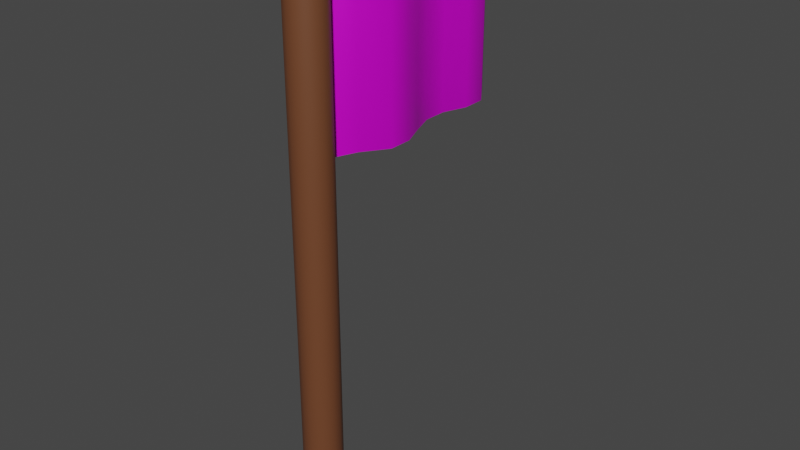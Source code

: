 # Source: Flag.blend  (saved by Blender 3.0.42; exported with 4.5.12 LTS)
import bpy
from mathutils import Matrix  # noqa: F401  (used for matrix-valued properties, if any)

bpy.ops.wm.read_factory_settings(use_empty=True)
scene = bpy.context.scene
scene.name = 'Scene'

# ---- collections
col_collection = bpy.data.collections.new('Collection'); scene.collection.children.link(col_collection)

# ---- images (referenced by path relative to the original .blend; pixels are not part of the script)
import os
ASSET_DIR = os.environ.get("B2B_ASSET_DIR", "")  # directory of the original .blend (textures are referenced by path, not embedded)
HERE = os.path.dirname(os.path.abspath(__file__))  # packed textures are extracted next to this script under _unpacked/

def load_image(name, relpath, width, height, colorspace="sRGB"):
    """Load a texture the original file referenced (path relative to the .blend, or extracted next to this script)."""
    p = next((c for c in (os.path.join(HERE, relpath), os.path.join(ASSET_DIR, relpath)) if relpath and os.path.exists(c)), "")
    if p:
        img = bpy.data.images.load(p, check_existing=True)
        img.name = name
    else:  # same state as the original file: an image datablock whose file is absent (Cycles renders it pink)
        img = bpy.data.images.new(name, width, height)
        img.source = "FILE"
        img.filepath = "//" + (relpath or name)
    img.colorspace_settings.name = colorspace
    return img
img_austria_jpg = load_image('austria.jpg', 'austria.jpg', 1024, 1024, 'sRGB')

# ---- materials (node trees are filled in below, after node groups)
mat_material_001 = bpy.data.materials.new('Material.001')
mat_material_001.use_transparent_shadow = False
mat_wood = bpy.data.materials.new('Wood')
mat_wood.use_transparent_shadow = False

# ---- material node trees
mat_material_001.use_nodes = True; mat_material_001.node_tree.nodes.clear()
_N = mat_material_001.node_tree.nodes; _L = mat_material_001.node_tree.links
n0 = _N.new('ShaderNodeBsdfPrincipled'); n0.name = 'Principled BSDF'; n0.location = (230, 346)
n0.distribution = 'GGX'
n0.subsurface_method = 'RANDOM_WALK_SKIN'
n0.inputs[1].default_value = 0.4136
n0.inputs[3].default_value = 1.45
n0.inputs[11].default_value = 1.413
n0.inputs[27].default_value = (0.0, 0.0, 0.0, 1.0)
n0.inputs[28].default_value = 1.0
n1 = _N.new('ShaderNodeOutputMaterial'); n1.name = 'Material Output'; n1.location = (609, 220)
n2 = _N.new('ShaderNodeTexImage'); n2.name = 'Image Texture.001'; n2.location = (-428, 263)
n2.image = img_austria_jpg
_L.new(n0.outputs[0], n1.inputs[0])
_L.new(n2.outputs[0], n0.inputs[0])
n1.is_active_output = True
mat_wood.use_nodes = True; mat_wood.node_tree.nodes.clear()
_N = mat_wood.node_tree.nodes; _L = mat_wood.node_tree.links
n0 = _N.new('ShaderNodeBsdfPrincipled'); n0.name = 'Principled BSDF'; n0.location = (10, 300)
n0.distribution = 'GGX'
n0.subsurface_method = 'RANDOM_WALK_SKIN'
n0.inputs[0].default_value = (0.159, 0.05613, 0.02315, 1.0)
n0.inputs[3].default_value = 1.45
n0.inputs[27].default_value = (0.0, 0.0, 0.0, 1.0)
n0.inputs[28].default_value = 1.0
n1 = _N.new('ShaderNodeOutputMaterial'); n1.name = 'Material Output'; n1.location = (300, 300)
_L.new(n0.outputs[0], n1.inputs[0])
n1.is_active_output = True

# ---- world
world_world = bpy.data.worlds.new('World'); scene.world = world_world
world_world.use_nodes = True; world_world.node_tree.nodes.clear()
_N = world_world.node_tree.nodes; _L = world_world.node_tree.links
n0 = _N.new('ShaderNodeOutputWorld'); n0.name = 'World Output'; n0.location = (300, 300)
n1 = _N.new('ShaderNodeBackground'); n1.name = 'Background'; n1.location = (10, 300)
n1.inputs[0].default_value = (0.05088, 0.05088, 0.05088, 1.0)
_L.new(n1.outputs[0], n0.inputs[0])
n0.is_active_output = True
world_world.color = (0.05088, 0.05088, 0.05088)
world_world.use_sun_shadow = False
world_world.sun_shadow_jitter_overblur = 0.0

# ---- meshes
me_flag = bpy.data.meshes.new('Flag')
me_flag.from_pydata([(-0.09883, 0.4901, 1.5), (0.09626, 0.4906, 1.5), (-0.09883, 0.4901, 1.0), (0.09626, 0.4906, 1.0), (0.09754, 6.0, 1.5), (-0.09754, 6.0, 1.5), (-0.09754, 6.0, 1.0), (0.09754, 6.0, 1.0), (0.1451, 1.102, 1.5), (0.572, 1.714, 1.5), (0.5722, 2.327, 1.5), (0.3186, 2.939, 1.5), (0.09599, 3.551, 1.5), (0.09614, 4.163, 1.5), (0.319, 4.775, 1.5), (0.3192, 5.388, 1.5), (0.3192, 5.388, 1.0), (0.319, 4.775, 1.0), (0.09614, 4.163, 1.0), (0.09599, 3.551, 1.0), (0.3186, 2.939, 1.0), (0.5722, 2.327, 1.0), (0.572, 1.714, 1.0), (0.1451, 1.102, 1.0), (0.5143, 5.388, 1.0), (0.5141, 4.776, 1.0), (0.2912, 4.164, 1.0), (0.2911, 3.552, 1.0), (0.5137, 2.939, 1.0), (0.7673, 2.327, 1.0), (0.7671, 1.715, 1.0), (0.3402, 1.103, 1.0), (0.5143, 5.388, 1.5), (0.5141, 4.776, 1.5), (0.2912, 4.164, 1.5), (0.2911, 3.552, 1.5), (0.5137, 2.939, 1.5), (0.7673, 2.327, 1.5), (0.7671, 1.715, 1.5), (0.3402, 1.103, 1.5)], [], [(16, 15, 5, 6), (6, 5, 4, 7), (24, 16, 6, 7), (32, 24, 7, 4), (15, 32, 4, 5), (0, 1, 39, 8), (8, 39, 38, 9), (9, 38, 37, 10), (10, 37, 36, 11), (11, 36, 35, 12), (12, 35, 34, 13), (13, 34, 33, 14), (14, 33, 32, 15), (1, 3, 31, 39), (39, 31, 30, 38), (38, 30, 29, 37), (37, 29, 28, 36), (36, 28, 27, 35), (35, 27, 26, 34), (34, 26, 25, 33), (33, 25, 24, 32), (3, 2, 23, 31), (31, 23, 22, 30), (30, 22, 21, 29), (29, 21, 20, 28), (28, 20, 19, 27), (27, 19, 18, 26), (26, 18, 17, 25), (25, 17, 16, 24), (2, 0, 8, 23), (23, 8, 9, 22), (22, 9, 10, 21), (21, 10, 11, 20), (20, 11, 12, 19), (19, 12, 13, 18), (18, 13, 14, 17), (17, 14, 15, 16), (1, 0, 2, 3)])
me_flag.polygons.foreach_set('use_smooth', [True] * 38)
_uv = me_flag.uv_layers.new(name='UVMap.001')
_uv.uv.foreach_set('vector', [0.1746, 0.02196, 0.1342, 0.9692, 0.0, 0.9877, 0.04957, 0.0, 0.005786, 0.945, 0.01342, 0.9721, 0.006122, 1.0, 0.01296, 0.943, 0.1208, 0.7146, 0.1177, 0.9085, 0.0, 0.9532, 0.003289, 0.7581, 0.9, 0.9716, 0.9111, 0.02808, 1.0, 0.04229, 0.99, 0.9458, 0.1123, 0.7344, 0.113, 0.9507, 0.0006647, 0.9745, 0.0, 0.7582, 0.9995, 0.7712, 1.0, 0.9882, 0.8894, 0.9835, 0.8889, 0.7667, 0.8889, 0.7667, 0.8894, 0.9835, 0.7795, 0.9875, 0.779, 0.7709, 0.779, 0.7709, 0.7795, 0.9875, 0.6684, 1.0, 0.6679, 0.7835, 0.6679, 0.7835, 0.6684, 1.0, 0.5565, 0.9254, 0.556, 0.7088, 0.556, 0.7088, 0.5565, 0.9254, 0.4448, 0.9322, 0.4442, 0.7156, 0.4442, 0.7156, 0.4448, 0.9322, 0.3338, 0.9448, 0.3332, 0.7283, 0.3332, 0.7283, 0.3338, 0.9448, 0.2238, 0.9381, 0.2231, 0.7218, 0.2231, 0.7218, 0.2238, 0.9381, 0.113, 0.9507, 0.1123, 0.7344, 0.0, 0.9618, 0.01754, 0.01367, 0.1231, 0.009801, 0.1061, 0.9746, 0.1061, 0.9746, 0.1231, 0.009801, 0.2279, 0.0, 0.2109, 1.0, 0.2109, 1.0, 0.2279, 0.0, 0.3467, 0.003577, 0.3308, 0.9978, 0.3308, 0.9978, 0.3467, 0.003577, 0.4649, 0.01483, 0.4503, 0.9795, 0.4503, 0.9795, 0.4649, 0.01483, 0.5765, 0.02457, 0.5631, 0.964, 0.5631, 0.964, 0.5765, 0.02457, 0.6864, 0.0278, 0.6738, 0.9621, 0.6738, 0.9621, 0.6864, 0.0278, 0.8014, 0.02482, 0.7895, 0.9736, 0.7895, 0.9736, 0.8014, 0.02482, 0.9111, 0.02808, 0.9, 0.9716, 1.0, 0.8042, 0.9982, 1.0, 0.8898, 0.9482, 0.8918, 0.7533, 0.8918, 0.7533, 0.8898, 0.9482, 0.7839, 0.9536, 0.786, 0.76, 0.786, 0.76, 0.7839, 0.9536, 0.6736, 0.9083, 0.6758, 0.7147, 0.6758, 0.7147, 0.6736, 0.9083, 0.5599, 0.9273, 0.5624, 0.733, 0.5624, 0.733, 0.5599, 0.9273, 0.4463, 0.9412, 0.4489, 0.7464, 0.4489, 0.7464, 0.4463, 0.9412, 0.3355, 0.8957, 0.3383, 0.7009, 0.3383, 0.7009, 0.3355, 0.8957, 0.2283, 0.954, 0.2312, 0.76, 0.2312, 0.76, 0.2283, 0.954, 0.1177, 0.9085, 0.1208, 0.7146, 0.9939, 0.01781, 1.0, 1.0, 0.8837, 0.9867, 0.8841, 0.02733, 0.8841, 0.02733, 0.8837, 0.9867, 0.7707, 0.9657, 0.777, 0.04439, 0.777, 0.04439, 0.7707, 0.9657, 0.6671, 0.9644, 0.6787, 0.04256, 0.6787, 0.04256, 0.6671, 0.9644, 0.5612, 0.9745, 0.5787, 0.02953, 0.5787, 0.02953, 0.5612, 0.9745, 0.4502, 0.9837, 0.4741, 0.01731, 0.4741, 0.01731, 0.4502, 0.9837, 0.3411, 0.9823, 0.371, 0.01537, 0.371, 0.01537, 0.3411, 0.9823, 0.2412, 0.9706, 0.2758, 0.02385, 0.2758, 0.02385, 0.2412, 0.9706, 0.1342, 0.9692, 0.1746, 0.02196, 0.002474, 0.04461, 0.007303, 0.0, 0.0008226, 0.06155, 0.007308, 0.07316])
me_flag.materials.append(mat_material_001)
me_flag.use_remesh_fix_poles = True
me_flag.use_remesh_preserve_attributes = False
me_flag.update()
me_stand = bpy.data.meshes.new('Stand')
me_stand.from_pydata([(-0.09883, 0.4901, 0.0), (-0.09883, 0.4901, 1.5), (0.09626, 0.4906, 0.0), (0.09626, 0.4906, 1.5), (0.2767, 0.4165, 0.0), (0.2767, 0.4165, 1.5), (0.415, 0.2789, 0.0), (0.415, 0.2789, 1.5), (0.4901, 0.09883, 0.0), (0.4901, 0.09883, 1.5), (0.4906, -0.09626, 0.0), (0.4906, -0.09626, 1.5), (0.4165, -0.2767, 0.0), (0.4165, -0.2767, 1.5), (0.2789, -0.415, 0.0), (0.2789, -0.415, 1.5), (0.09883, -0.4901, 0.0), (0.09883, -0.4901, 1.5), (-0.09626, -0.4906, 0.0), (-0.09626, -0.4906, 1.5), (-0.2767, -0.4165, 0.0), (-0.2767, -0.4165, 1.5), (-0.415, -0.2789, 0.0), (-0.415, -0.2789, 1.5), (-0.4901, -0.09883, 0.0), (-0.4901, -0.09883, 1.5), (-0.4906, 0.09626, 0.0), (-0.4906, 0.09626, 1.5), (-0.4165, 0.2767, 0.0), (-0.4165, 0.2767, 1.5), (-0.2789, 0.415, 0.0), (-0.2789, 0.415, 1.5), (-0.09883, 0.4901, 1.0), (0.09626, 0.4906, 1.0), (0.2767, 0.4165, 1.0), (0.415, 0.2789, 1.0), (0.4901, 0.09883, 1.0), (0.4906, -0.09626, 1.0), (0.4165, -0.2767, 1.0), (0.2789, -0.415, 1.0), (0.09883, -0.4901, 1.0), (-0.09626, -0.4906, 1.0), (-0.2767, -0.4165, 1.0), (-0.415, -0.2789, 1.0), (-0.4901, -0.09883, 1.0), (-0.4906, 0.09626, 1.0), (-0.4165, 0.2767, 1.0), (-0.2789, 0.415, 1.0)], [], [(33, 3, 5, 34), (34, 5, 7, 35), (35, 7, 9, 36), (36, 9, 11, 37), (37, 11, 13, 38), (38, 13, 15, 39), (39, 15, 17, 40), (40, 17, 19, 41), (41, 19, 21, 42), (42, 21, 23, 43), (43, 23, 25, 44), (44, 25, 27, 45), (45, 27, 29, 46), (3, 1, 31, 29, 27, 25, 23, 21, 19, 17, 15, 13, 11, 9, 7, 5), (46, 29, 31, 47), (47, 31, 1, 32), (0, 2, 4, 6, 8, 10, 12, 14, 16, 18, 20, 22, 24, 26, 28, 30), (30, 47, 32, 0), (28, 46, 47, 30), (26, 45, 46, 28), (24, 44, 45, 26), (22, 43, 44, 24), (20, 42, 43, 22), (18, 41, 42, 20), (16, 40, 41, 18), (14, 39, 40, 16), (12, 38, 39, 14), (10, 37, 38, 12), (8, 36, 37, 10), (6, 35, 36, 8), (4, 34, 35, 6), (2, 33, 34, 4), (0, 32, 33, 2), (3, 33, 32, 1)])
me_stand.polygons.foreach_set('use_smooth', [1, 1, 1, 1, 1, 1, 1, 1, 1, 1, 1, 1, 1, 0, 1, 1, 0, 1, 1, 1, 1, 1, 1, 1, 1, 1, 1, 1, 1, 1, 1, 1, 1, 1])
_uv = me_stand.uv_layers.new(name='UVMap')
_uv.uv.foreach_set('vector', [0.9375, 0.8788, 0.9375, 1.0, 0.875, 1.0, 0.875, 0.8788, 0.875, 0.8788, 0.875, 1.0, 0.8125, 1.0, 0.8125, 0.8788, 0.8125, 0.8788, 0.8125, 1.0, 0.75, 1.0, 0.75, 0.8788, 0.75, 0.8788, 0.75, 1.0, 0.6875, 1.0, 0.6875, 0.8788, 0.6875, 0.8788, 0.6875, 1.0, 0.625, 1.0, 0.625, 0.8788, 0.625, 0.8788, 0.625, 1.0, 0.5625, 1.0, 0.5625, 0.8788, 0.5625, 0.8788, 0.5625, 1.0, 0.5, 1.0, 0.5, 0.8788, 0.5, 0.8788, 0.5, 1.0, 0.4375, 1.0, 0.4375, 0.8788, 0.4375, 0.8788, 0.4375, 1.0, 0.375, 1.0, 0.375, 0.8788, 0.375, 0.8788, 0.375, 1.0, 0.3125, 1.0, 0.3125, 0.8788, 0.3125, 0.8788, 0.3125, 1.0, 0.25, 1.0, 0.25, 0.8788, 0.25, 0.8788, 0.25, 1.0, 0.1875, 1.0, 0.1875, 0.8788, 0.1875, 0.8788, 0.1875, 1.0, 0.125, 1.0, 0.125, 0.8788, 0.3418, 0.4717, 0.25, 0.49, 0.1582, 0.4717, 0.08029, 0.4197, 0.02827, 0.3418, 0.01, 0.25, 0.02827, 0.1582, 0.08029, 0.08029, 0.1582, 0.02827, 0.25, 0.01, 0.3418, 0.02827, 0.4197, 0.08029, 0.4717, 0.1582, 0.49, 0.25, 0.4717, 0.3418, 0.4197, 0.4197, 0.125, 0.8788, 0.125, 1.0, 0.0625, 1.0, 0.0625, 0.8788, 0.0625, 0.8788, 0.0625, 1.0, 0.0, 1.0, 0.0, 0.8788, 0.75, 0.49, 0.8418, 0.4717, 0.9197, 0.4197, 0.9717, 0.3418, 0.99, 0.25, 0.9717, 0.1582, 0.9197, 0.08029, 0.8418, 0.02827, 0.75, 0.01, 0.6582, 0.02827, 0.5803, 0.08029, 0.5283, 0.1582, 0.51, 0.25, 0.5283, 0.3418, 0.5803, 0.4197, 0.6582, 0.4717, 0.0625, 0.5, 0.0625, 0.8788, 0.0, 0.8788, 0.0, 0.5, 0.125, 0.5, 0.125, 0.8788, 0.0625, 0.8788, 0.0625, 0.5, 0.1875, 0.5, 0.1875, 0.8788, 0.125, 0.8788, 0.125, 0.5, 0.25, 0.5, 0.25, 0.8788, 0.1875, 0.8788, 0.1875, 0.5, 0.3125, 0.5, 0.3125, 0.8788, 0.25, 0.8788, 0.25, 0.5, 0.375, 0.5, 0.375, 0.8788, 0.3125, 0.8788, 0.3125, 0.5, 0.4375, 0.5, 0.4375, 0.8788, 0.375, 0.8788, 0.375, 0.5, 0.5, 0.5, 0.5, 0.8788, 0.4375, 0.8788, 0.4375, 0.5, 0.5625, 0.5, 0.5625, 0.8788, 0.5, 0.8788, 0.5, 0.5, 0.625, 0.5, 0.625, 0.8788, 0.5625, 0.8788, 0.5625, 0.5, 0.6875, 0.5, 0.6875, 0.8788, 0.625, 0.8788, 0.625, 0.5, 0.75, 0.5, 0.75, 0.8788, 0.6875, 0.8788, 0.6875, 0.5, 0.8125, 0.5, 0.8125, 0.8788, 0.75, 0.8788, 0.75, 0.5, 0.875, 0.5, 0.875, 0.8788, 0.8125, 0.8788, 0.8125, 0.5, 0.9375, 0.5, 0.9375, 0.8788, 0.875, 0.8788, 0.875, 0.5, 1.0, 0.5, 1.0, 0.8788, 0.9375, 0.8788, 0.9375, 0.5, 0.9375, 1.0, 0.9375, 0.8788, 1.0, 0.8788, 0.0, 1.0])
me_stand.materials.append(mat_wood)
me_stand.use_remesh_fix_poles = True
me_stand.use_remesh_preserve_attributes = False
me_stand.update()

# ---- objects
ob_flag = bpy.data.objects.new('Flag', me_flag)
ob_stand = bpy.data.objects.new('Stand', me_stand)

# ---- transforms, parenting, visibility, modifiers, constraints
ob_flag.location = (0.0, 0.0, 0.0)
ob_flag.scale = (0.1, 0.1, 1.0)
ob_stand.location = (0.0, 0.0, 0.0)
ob_stand.scale = (0.1, 0.1, 1.0)

# ---- collection membership
col_collection.objects.link(ob_flag)
col_collection.objects.link(ob_stand)

# ---- scene / render settings (as saved in the file)
scene.frame_start = 1; scene.frame_end = 250; scene.frame_set(1)
scene.render.engine = 'BLENDER_EEVEE_NEXT'
scene.cycles.sampling_pattern = 'TABULATED_SOBOL'
scene.cycles.use_light_tree = False
scene.view_settings.view_transform = 'Filmic'
bpy.context.view_layer.update()

# ---- added for rendering (the .blend has no active camera and no usable light): camera, sun
cam_auto = bpy.data.cameras.new('AutoCamera')
cam_auto.lens = 50.0
cam_auto.sensor_width = 36.0
cam_auto.clip_end = 1000.0
ob_auto_camera = bpy.data.objects.new('AutoCamera', cam_auto)
scene.collection.objects.link(ob_auto_camera)
ob_auto_camera.location = (1.53051, -1.54453, 1.96334)
ob_auto_camera.rotation_euler = (1.09748, -7.21219e-08, 0.694738)
scene.camera = ob_auto_camera
light_auto_sun = bpy.data.lights.new('AutoSun', 'SUN')
light_auto_sun.energy = 3.0
light_auto_sun.angle = 0.0523599
ob_auto_sun = bpy.data.objects.new('AutoSun', light_auto_sun)
scene.collection.objects.link(ob_auto_sun)
ob_auto_sun.rotation_euler = (0.872665, 0.174533, 0.523599)
bpy.context.view_layer.update()
